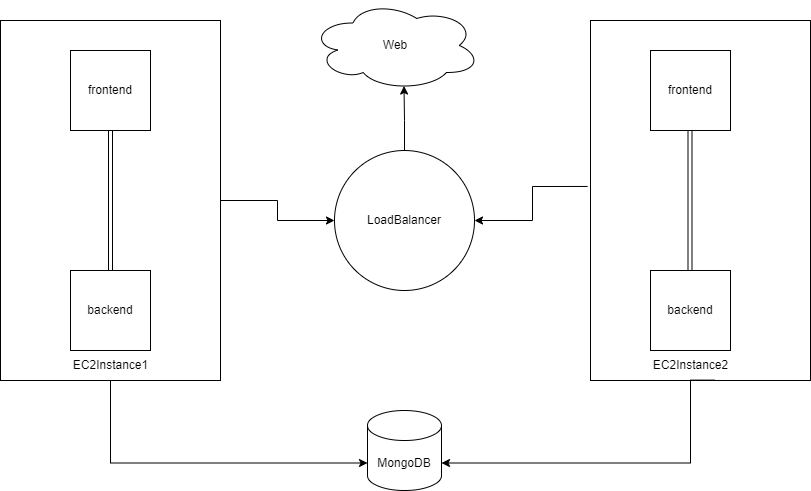

The diagram above was exported from draw.io. Its source (the exported page's mxGraphModel, read from the mxfile embedded in the PNG):
<mxGraphModel dx="1050" dy="530" grid="1" gridSize="10" guides="1" tooltips="1" connect="1" arrows="1" fold="1" page="1" pageScale="1" pageWidth="827" pageHeight="1169" math="0" shadow="0">
  <root>
    <mxCell id="0" />
    <mxCell id="1" parent="0" />
    <mxCell id="POxtLZA-nLwXPAoBnpVN-24" value="" style="edgeStyle=orthogonalEdgeStyle;rounded=0;orthogonalLoop=1;jettySize=auto;html=1;" edge="1" parent="1" source="POxtLZA-nLwXPAoBnpVN-5" target="POxtLZA-nLwXPAoBnpVN-21">
      <mxGeometry relative="1" as="geometry" />
    </mxCell>
    <mxCell id="POxtLZA-nLwXPAoBnpVN-5" value="" style="rounded=0;whiteSpace=wrap;html=1;direction=south;" vertex="1" parent="1">
      <mxGeometry x="10" y="40" width="220" height="360" as="geometry" />
    </mxCell>
    <mxCell id="POxtLZA-nLwXPAoBnpVN-6" value="frontend" style="whiteSpace=wrap;html=1;aspect=fixed;" vertex="1" parent="1">
      <mxGeometry x="80" y="70" width="80" height="80" as="geometry" />
    </mxCell>
    <mxCell id="POxtLZA-nLwXPAoBnpVN-7" value="backend" style="whiteSpace=wrap;html=1;aspect=fixed;" vertex="1" parent="1">
      <mxGeometry x="80" y="290" width="80" height="80" as="geometry" />
    </mxCell>
    <mxCell id="POxtLZA-nLwXPAoBnpVN-13" value="" style="shape=link;html=1;rounded=0;entryX=0.5;entryY=1;entryDx=0;entryDy=0;exitX=0.5;exitY=0;exitDx=0;exitDy=0;" edge="1" parent="1" source="POxtLZA-nLwXPAoBnpVN-7" target="POxtLZA-nLwXPAoBnpVN-6">
      <mxGeometry width="100" relative="1" as="geometry">
        <mxPoint x="360" y="250" as="sourcePoint" />
        <mxPoint x="460" y="250" as="targetPoint" />
        <Array as="points" />
      </mxGeometry>
    </mxCell>
    <mxCell id="POxtLZA-nLwXPAoBnpVN-14" value="EC2Instance1" style="text;html=1;align=center;verticalAlign=middle;resizable=0;points=[];autosize=1;strokeColor=none;fillColor=none;" vertex="1" parent="1">
      <mxGeometry x="70" y="370" width="100" height="30" as="geometry" />
    </mxCell>
    <mxCell id="POxtLZA-nLwXPAoBnpVN-15" value="" style="rounded=0;whiteSpace=wrap;html=1;direction=south;" vertex="1" parent="1">
      <mxGeometry x="600" y="40" width="220" height="360" as="geometry" />
    </mxCell>
    <mxCell id="POxtLZA-nLwXPAoBnpVN-16" value="frontend" style="whiteSpace=wrap;html=1;aspect=fixed;" vertex="1" parent="1">
      <mxGeometry x="660" y="70" width="80" height="80" as="geometry" />
    </mxCell>
    <mxCell id="POxtLZA-nLwXPAoBnpVN-17" value="backend" style="whiteSpace=wrap;html=1;aspect=fixed;" vertex="1" parent="1">
      <mxGeometry x="660" y="290" width="80" height="80" as="geometry" />
    </mxCell>
    <mxCell id="POxtLZA-nLwXPAoBnpVN-18" value="" style="shape=link;html=1;rounded=0;entryX=0.5;entryY=1;entryDx=0;entryDy=0;exitX=0.5;exitY=0;exitDx=0;exitDy=0;" edge="1" parent="1">
      <mxGeometry width="100" relative="1" as="geometry">
        <mxPoint x="699.5" y="290" as="sourcePoint" />
        <mxPoint x="699.5" y="150" as="targetPoint" />
        <Array as="points" />
      </mxGeometry>
    </mxCell>
    <mxCell id="POxtLZA-nLwXPAoBnpVN-20" value="EC2Instance2" style="text;html=1;align=center;verticalAlign=middle;resizable=0;points=[];autosize=1;strokeColor=none;fillColor=none;" vertex="1" parent="1">
      <mxGeometry x="650" y="370" width="100" height="30" as="geometry" />
    </mxCell>
    <mxCell id="POxtLZA-nLwXPAoBnpVN-21" value="LoadBalancer" style="ellipse;whiteSpace=wrap;html=1;aspect=fixed;" vertex="1" parent="1">
      <mxGeometry x="344" y="170" width="140" height="140" as="geometry" />
    </mxCell>
    <mxCell id="POxtLZA-nLwXPAoBnpVN-25" value="" style="edgeStyle=orthogonalEdgeStyle;rounded=0;orthogonalLoop=1;jettySize=auto;html=1;exitX=0.461;exitY=1.013;exitDx=0;exitDy=0;exitPerimeter=0;entryX=1;entryY=0.5;entryDx=0;entryDy=0;" edge="1" parent="1" source="POxtLZA-nLwXPAoBnpVN-15" target="POxtLZA-nLwXPAoBnpVN-21">
      <mxGeometry relative="1" as="geometry">
        <mxPoint x="470" y="230" as="sourcePoint" />
        <mxPoint x="570" y="250" as="targetPoint" />
      </mxGeometry>
    </mxCell>
    <mxCell id="POxtLZA-nLwXPAoBnpVN-26" value="MongoDB" style="shape=cylinder3;whiteSpace=wrap;html=1;boundedLbl=1;backgroundOutline=1;size=15;" vertex="1" parent="1">
      <mxGeometry x="377" y="430" width="74" height="80" as="geometry" />
    </mxCell>
    <mxCell id="POxtLZA-nLwXPAoBnpVN-31" value="" style="edgeStyle=orthogonalEdgeStyle;rounded=0;orthogonalLoop=1;jettySize=auto;html=1;exitX=0.744;exitY=0.987;exitDx=0;exitDy=0;exitPerimeter=0;entryX=1;entryY=0;entryDx=0;entryDy=52.5;entryPerimeter=0;" edge="1" parent="1" source="POxtLZA-nLwXPAoBnpVN-20" target="POxtLZA-nLwXPAoBnpVN-26">
      <mxGeometry relative="1" as="geometry">
        <mxPoint x="545.5" y="470" as="sourcePoint" />
        <mxPoint x="580" y="480" as="targetPoint" />
        <Array as="points">
          <mxPoint x="700" y="400" />
          <mxPoint x="700" y="483" />
        </Array>
      </mxGeometry>
    </mxCell>
    <mxCell id="POxtLZA-nLwXPAoBnpVN-32" value="" style="edgeStyle=orthogonalEdgeStyle;rounded=0;orthogonalLoop=1;jettySize=auto;html=1;exitX=1;exitY=0.5;exitDx=0;exitDy=0;entryX=0;entryY=0;entryDx=0;entryDy=52.5;entryPerimeter=0;" edge="1" parent="1" source="POxtLZA-nLwXPAoBnpVN-5" target="POxtLZA-nLwXPAoBnpVN-26">
      <mxGeometry relative="1" as="geometry">
        <mxPoint x="130" y="460" as="sourcePoint" />
        <mxPoint x="244" y="480" as="targetPoint" />
      </mxGeometry>
    </mxCell>
    <mxCell id="POxtLZA-nLwXPAoBnpVN-33" value="Web" style="ellipse;shape=cloud;whiteSpace=wrap;html=1;" vertex="1" parent="1">
      <mxGeometry x="320" y="20" width="170" height="90" as="geometry" />
    </mxCell>
    <mxCell id="POxtLZA-nLwXPAoBnpVN-37" value="" style="edgeStyle=orthogonalEdgeStyle;rounded=0;orthogonalLoop=1;jettySize=auto;html=1;entryX=0.55;entryY=0.95;entryDx=0;entryDy=0;exitX=0.5;exitY=0;exitDx=0;exitDy=0;entryPerimeter=0;" edge="1" parent="1" source="POxtLZA-nLwXPAoBnpVN-21" target="POxtLZA-nLwXPAoBnpVN-33">
      <mxGeometry relative="1" as="geometry">
        <mxPoint x="377" y="130" as="sourcePoint" />
        <mxPoint x="491" y="150" as="targetPoint" />
        <Array as="points">
          <mxPoint x="414" y="140" />
        </Array>
      </mxGeometry>
    </mxCell>
  </root>
</mxGraphModel>